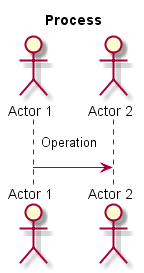

The diagram above was rendered by PlantUML. Its source (embedded in the PNG):
@startuml
title Process

actor "Actor 1" as A1
actor "Actor 2" as A2

    
title Process
    A1-> A2 : Operation\n

  
@enduml